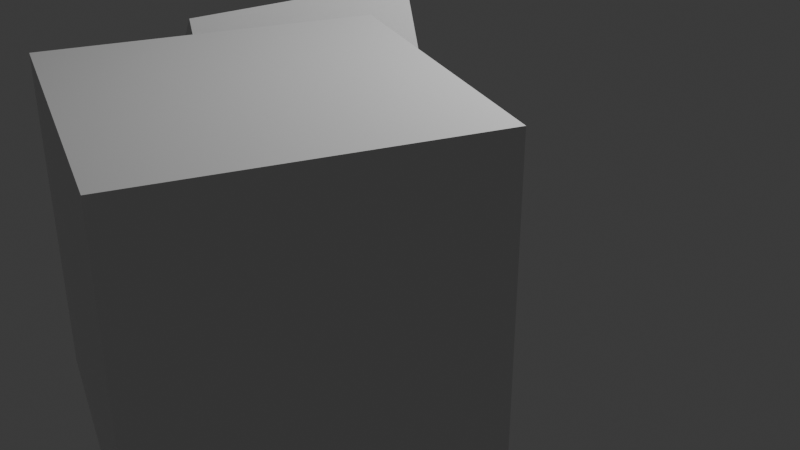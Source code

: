 # Source: cubes.blend  (saved by Blender 4.0.36; exported with 4.5.12 LTS)
import bpy
from mathutils import Matrix  # noqa: F401  (used for matrix-valued properties, if any)

bpy.ops.wm.read_factory_settings(use_empty=True)
scene = bpy.context.scene
scene.name = 'Scene'

# ---- collections
col_collection = bpy.data.collections.new('Collection'); scene.collection.children.link(col_collection)

# ---- materials (node trees are filled in below, after node groups)
mat_material = bpy.data.materials.new('Material')
mat_material.alpha_threshold = 0.0
mat_material.use_transparent_shadow = False
mat_material.roughness = 0.5
mat_material.line_color = (0.0, 0.0, 0.0, 1.0)

# ---- material node trees
mat_material.use_nodes = True; mat_material.node_tree.nodes.clear()
_N = mat_material.node_tree.nodes; _L = mat_material.node_tree.links
n0 = _N.new('ShaderNodeOutputMaterial'); n0.name = 'Material Output'; n0.location = (300, 300)
n1 = _N.new('ShaderNodeBsdfPrincipled'); n1.name = 'Principled BSDF'; n1.location = (10, 300)
n1.inputs[3].default_value = 1.45
_L.new(n1.outputs[0], n0.inputs[0])
n0.is_active_output = True

# ---- world
world_world = bpy.data.worlds.new('World'); scene.world = world_world
world_world.use_nodes = True; world_world.node_tree.nodes.clear()
_N = world_world.node_tree.nodes; _L = world_world.node_tree.links
n0 = _N.new('ShaderNodeOutputWorld'); n0.name = 'World Output'; n0.location = (300, 300)
n1 = _N.new('ShaderNodeBackground'); n1.name = 'Background'; n1.location = (10, 300)
n1.inputs[0].default_value = (0.05088, 0.05088, 0.05088, 1.0)
_L.new(n1.outputs[0], n0.inputs[0])
n0.is_active_output = True
world_world.color = (0.05088, 0.05088, 0.05088)
world_world.use_sun_shadow = False
world_world.sun_shadow_jitter_overblur = 0.0

# ---- cameras
cam_camera = bpy.data.cameras.new('Camera')
cam_camera.clip_end = 100.0
cam_camera.ortho_scale = 7.314

# ---- lights
light_light = bpy.data.lights.new('Light', 'POINT')
light_light.transmission_factor = 0.0
light_light.use_soft_falloff = False
light_light.energy = 1000.0
light_light.shadow_soft_size = 0.1863
light_light.shadow_maximum_resolution = 0.006
light_light.use_absolute_resolution = True

# ---- meshes
me_cube = bpy.data.meshes.new('Cube')
me_cube.from_pydata([(1.0, 1.0, 1.0), (1.0, 1.0, -1.0), (1.0, -1.0, 1.0), (1.0, -1.0, -1.0), (-1.0, 1.0, 1.0), (-1.0, 1.0, -1.0), (-1.0, -1.0, 1.0), (-1.0, -1.0, -1.0)], [], [(0, 4, 6, 2), (3, 2, 6, 7), (7, 6, 4, 5), (5, 1, 3, 7), (1, 0, 2, 3), (5, 4, 0, 1)])
_uv = me_cube.uv_layers.new(name='UVMap')
_uv.uv.foreach_set('vector', [0.625, 0.5, 0.875, 0.5, 0.875, 0.75, 0.625, 0.75, 0.375, 0.75, 0.625, 0.75, 0.625, 1.0, 0.375, 1.0, 0.375, 0.0, 0.625, 0.0, 0.625, 0.25, 0.375, 0.25, 0.125, 0.5, 0.375, 0.5, 0.375, 0.75, 0.125, 0.75, 0.375, 0.5, 0.625, 0.5, 0.625, 0.75, 0.375, 0.75, 0.375, 0.25, 0.625, 0.25, 0.625, 0.5, 0.375, 0.5])
me_cube.materials.append(mat_material)
me_cube.use_mirror_vertex_groups = False
me_cube.update()
me_cube_001 = bpy.data.meshes.new('Cube.001')
me_cube_001.from_pydata([(1.0, 1.0, 1.0), (1.0, 1.0, -1.0), (1.0, -1.0, 1.0), (1.0, -1.0, -1.0), (-1.0, 1.0, 1.0), (-1.0, 1.0, -1.0), (-1.0, -1.0, 1.0), (-1.0, -1.0, -1.0)], [], [(0, 4, 6, 2), (3, 2, 6, 7), (7, 6, 4, 5), (5, 1, 3, 7), (1, 0, 2, 3), (5, 4, 0, 1)])
_uv = me_cube_001.uv_layers.new(name='UVMap')
_uv.uv.foreach_set('vector', [0.625, 0.5, 0.875, 0.5, 0.875, 0.75, 0.625, 0.75, 0.375, 0.75, 0.625, 0.75, 0.625, 1.0, 0.375, 1.0, 0.375, 0.0, 0.625, 0.0, 0.625, 0.25, 0.375, 0.25, 0.125, 0.5, 0.375, 0.5, 0.375, 0.75, 0.125, 0.75, 0.375, 0.5, 0.625, 0.5, 0.625, 0.75, 0.375, 0.75, 0.375, 0.25, 0.625, 0.25, 0.625, 0.5, 0.375, 0.5])
me_cube_001.materials.append(mat_material)
me_cube_001.use_mirror_vertex_groups = False
me_cube_001.update()

# ---- objects
ob_cube = bpy.data.objects.new('Cube', me_cube)
ob_light = bpy.data.objects.new('Light', light_light)
ob_camera = bpy.data.objects.new('Camera', cam_camera)
ob_cube_001 = bpy.data.objects.new('Cube.001', me_cube_001)

# ---- transforms, parenting, visibility, modifiers, constraints
ob_cube.location = (-1.154, -0.2097, 0.9233)
ob_cube.rotation_euler = (-0.3558, -0.1084, 1.074)
ob_cube.scale = (1.028, 1.028, 1.028)
ob_cube.lock_rotations_4d = False
ob_cube.empty_display_type = 'ARROWS'
ob_cube.lineart.crease_threshold = 0.0
ob_light.location = (4.076, 1.005, 5.904)
ob_light.rotation_euler = (0.6503, 0.05522, 1.866)
ob_light.lock_rotations_4d = False
ob_light.empty_display_type = 'ARROWS'
ob_light.color = (0.0, 0.0, 0.0, 0.0)
ob_light.lineart.crease_threshold = 0.0
ob_camera.location = (7.359, -6.926, 4.958)
ob_camera.rotation_euler = (1.109, 0.0, 0.8149)
ob_camera.lock_rotations_4d = False
ob_camera.empty_display_type = 'ARROWS'
ob_camera.color = (0.0, 0.0, 0.0, 0.0)
ob_camera.display_type = 'WIRE'
ob_camera.lineart.crease_threshold = 0.0
ob_cube_001.location = (1.833, -2.978, 1.332)
ob_cube_001.rotation_euler = (0.0, -0.0, 1.204)
ob_cube_001.scale = (-1.265, -1.265, -1.265)
ob_cube_001.lock_rotations_4d = False
ob_cube_001.empty_display_type = 'ARROWS'
ob_cube_001.lineart.crease_threshold = 0.0

# ---- collection membership
col_collection.objects.link(ob_cube)
col_collection.objects.link(ob_light)
col_collection.objects.link(ob_camera)
col_collection.objects.link(ob_cube_001)

# ---- scene / render settings (as saved in the file)
scene.camera = ob_camera
scene.frame_start = 1; scene.frame_end = 250; scene.frame_set(1)
scene.render.engine = 'BLENDER_EEVEE_NEXT'
scene.cycles.sampling_pattern = 'TABULATED_SOBOL'
bpy.context.view_layer.update()
